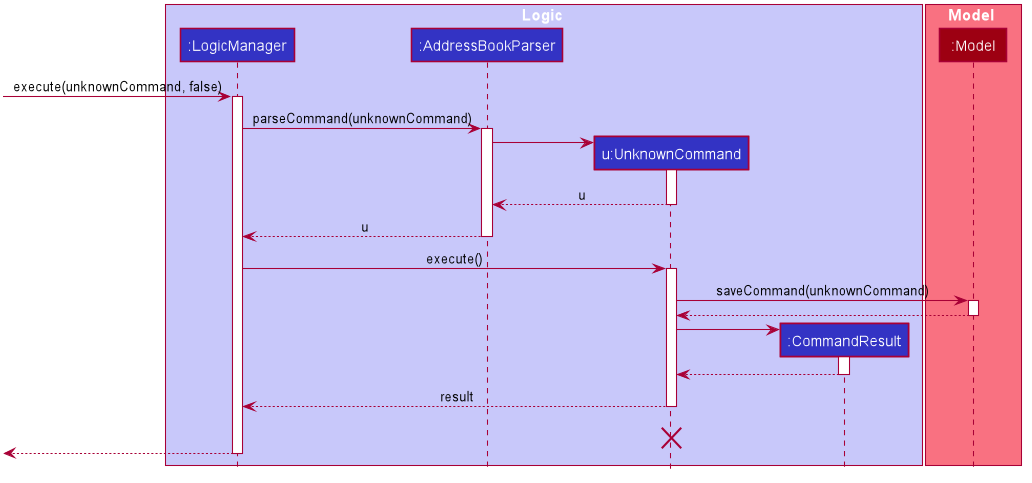

The diagram above was rendered by PlantUML. Its source (embedded in the PNG):
@startuml








skinparam BackgroundColor #FFFFFFF

skinparam Shadowing false

skinparam Class {
    FontColor #FFFFFF
    BorderThickness 1
    BorderColor #FFFFFF
    StereotypeFontColor #FFFFFF
    FontName Arial
}

skinparam Actor {
    BorderColor #000000
    Color #000000
    FontName Arial
}

skinparam Sequence {
    MessageAlign center
    BoxFontSize 15
    BoxPadding 0
    BoxFontColor #FFFFFF
    FontName Arial
}

skinparam Participant {
    FontColor #FFFFFFF
    Padding 20
}

skinparam MinClassWidth 50
skinparam ParticipantPadding 10
skinparam Shadowing false
skinparam DefaultTextAlignment center
skinparam packageStyle Rectangle

hide footbox
hide members
hide circle

box Logic #C8C8FA
participant ":LogicManager" as LogicManager #3333C4
participant ":AddressBookParser" as AddressBookParser #3333C4
participant "u:UnknownCommand" as DeleteCommand #3333C4
participant ":CommandResult" as CommandResult #3333C4
end box

box Model #F97181
participant ":Model" as Model #9D0012
end box

[-> LogicManager : execute(unknownCommand, false)
activate LogicManager

LogicManager -> AddressBookParser : parseCommand(unknownCommand)
activate AddressBookParser

create DeleteCommand
AddressBookParser -> DeleteCommand
activate DeleteCommand

DeleteCommand --> AddressBookParser : u
deactivate DeleteCommand

AddressBookParser --> LogicManager : u
deactivate AddressBookParser

LogicManager -> DeleteCommand : execute()
activate DeleteCommand

DeleteCommand -> Model : saveCommand(unknownCommand)
activate Model

Model --> DeleteCommand
deactivate Model

create CommandResult
DeleteCommand -> CommandResult
activate CommandResult

CommandResult --> DeleteCommand
deactivate CommandResult

DeleteCommand --> LogicManager : result
deactivate DeleteCommand

DeleteCommand -[hidden]-> LogicManager : result
destroy DeleteCommand

[<--LogicManager
deactivate LogicManager
@enduml